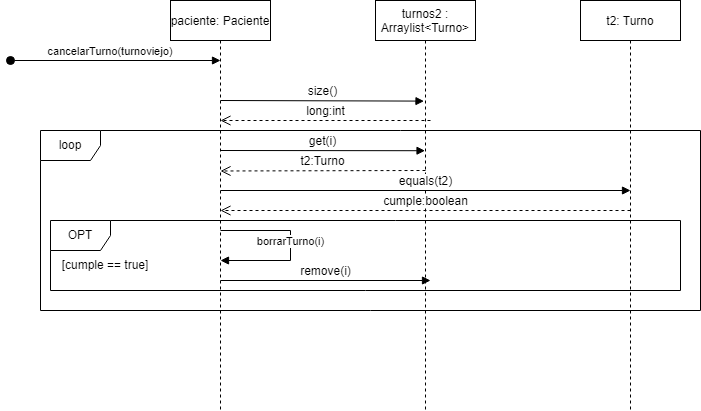

The diagram above was exported from draw.io. Its source (the exported page's mxGraphModel, read from the mxfile embedded in the PNG):
<mxGraphModel dx="3122" dy="794" grid="1" gridSize="10" guides="1" tooltips="1" connect="1" arrows="1" fold="1" page="1" pageScale="1" pageWidth="850" pageHeight="1100" math="0" shadow="0">
  <root>
    <mxCell id="0" />
    <mxCell id="1" parent="0" />
    <mxCell id="3nuBFxr9cyL0pnOWT2aG-1" value="turnos2 :&#10;Arraylist&lt;Turno&gt;" style="shape=umlLifeline;perimeter=lifelinePerimeter;container=1;collapsible=0;recursiveResize=0;rounded=0;shadow=0;strokeWidth=1;" parent="1" vertex="1">
      <mxGeometry x="-1295" y="50" width="100" height="410" as="geometry" />
    </mxCell>
    <mxCell id="3nuBFxr9cyL0pnOWT2aG-5" value="paciente: Paciente" style="shape=umlLifeline;perimeter=lifelinePerimeter;container=1;collapsible=0;recursiveResize=0;rounded=0;shadow=0;strokeWidth=1;" parent="1" vertex="1">
      <mxGeometry x="-1500" y="50" width="100" height="410" as="geometry" />
    </mxCell>
    <mxCell id="WGI4EWE-Y1lPb3HjnbAC-1" value="loop" style="shape=umlFrame;whiteSpace=wrap;html=1;fontSize=12;" parent="1" vertex="1">
      <mxGeometry x="-1630" y="180" width="660" height="180" as="geometry" />
    </mxCell>
    <mxCell id="WGI4EWE-Y1lPb3HjnbAC-2" value="size()" style="html=1;verticalAlign=bottom;endArrow=block;rounded=0;fontSize=12;entryX=0.485;entryY=0.221;entryDx=0;entryDy=0;entryPerimeter=0;" parent="1" edge="1">
      <mxGeometry width="80" relative="1" as="geometry">
        <mxPoint x="-1450" y="150" as="sourcePoint" />
        <mxPoint x="-1246.4999999999998" y="150.61" as="targetPoint" />
      </mxGeometry>
    </mxCell>
    <mxCell id="WGI4EWE-Y1lPb3HjnbAC-3" value="long:int" style="html=1;verticalAlign=bottom;endArrow=open;dashed=1;endSize=8;rounded=0;fontSize=12;" parent="1" edge="1">
      <mxGeometry relative="1" as="geometry">
        <mxPoint x="-1240" y="170" as="sourcePoint" />
        <mxPoint x="-1450" y="170" as="targetPoint" />
      </mxGeometry>
    </mxCell>
    <mxCell id="WGI4EWE-Y1lPb3HjnbAC-4" value="get(i)" style="html=1;verticalAlign=bottom;endArrow=block;rounded=0;fontSize=12;entryX=0.495;entryY=0.342;entryDx=0;entryDy=0;entryPerimeter=0;" parent="1" edge="1">
      <mxGeometry width="80" relative="1" as="geometry">
        <mxPoint x="-1450" y="200" as="sourcePoint" />
        <mxPoint x="-1245.4999999999998" y="200.22000000000014" as="targetPoint" />
      </mxGeometry>
    </mxCell>
    <mxCell id="WGI4EWE-Y1lPb3HjnbAC-5" value="t2:Turno" style="html=1;verticalAlign=bottom;endArrow=open;dashed=1;endSize=8;rounded=0;fontSize=12;" parent="1" edge="1">
      <mxGeometry relative="1" as="geometry">
        <mxPoint x="-1245" y="220" as="sourcePoint" />
        <mxPoint x="-1450" y="220.49999999999955" as="targetPoint" />
      </mxGeometry>
    </mxCell>
    <mxCell id="WGI4EWE-Y1lPb3HjnbAC-6" value="equals(t2)" style="html=1;verticalAlign=bottom;endArrow=block;rounded=0;fontSize=12;" parent="1" edge="1">
      <mxGeometry width="80" relative="1" as="geometry">
        <mxPoint x="-1450" y="240" as="sourcePoint" />
        <mxPoint x="-1040" y="240" as="targetPoint" />
      </mxGeometry>
    </mxCell>
    <mxCell id="WGI4EWE-Y1lPb3HjnbAC-7" value="cumple:boolean" style="html=1;verticalAlign=bottom;endArrow=open;dashed=1;endSize=8;rounded=0;fontSize=12;" parent="1" edge="1">
      <mxGeometry relative="1" as="geometry">
        <mxPoint x="-1040" y="260" as="sourcePoint" />
        <mxPoint x="-1450" y="260" as="targetPoint" />
      </mxGeometry>
    </mxCell>
    <mxCell id="WGI4EWE-Y1lPb3HjnbAC-8" value="OPT" style="shape=umlFrame;whiteSpace=wrap;html=1;fontSize=12;" parent="1" vertex="1">
      <mxGeometry x="-1620" y="270" width="630" height="70" as="geometry" />
    </mxCell>
    <mxCell id="WGI4EWE-Y1lPb3HjnbAC-9" value="[cumple == true]" style="text;html=1;strokeColor=none;fillColor=none;align=center;verticalAlign=middle;whiteSpace=wrap;rounded=0;fontSize=12;" parent="1" vertex="1">
      <mxGeometry x="-1630" y="300" width="130" height="30" as="geometry" />
    </mxCell>
    <mxCell id="WGI4EWE-Y1lPb3HjnbAC-10" value="borrarTurno(i)" style="html=1;verticalAlign=bottom;endArrow=block;rounded=0;" parent="1" edge="1">
      <mxGeometry x="0.0588" width="80" relative="1" as="geometry">
        <mxPoint x="-1450" y="280" as="sourcePoint" />
        <mxPoint x="-1450" y="310" as="targetPoint" />
        <Array as="points">
          <mxPoint x="-1380" y="280" />
          <mxPoint x="-1380" y="310" />
        </Array>
        <mxPoint as="offset" />
      </mxGeometry>
    </mxCell>
    <mxCell id="WGI4EWE-Y1lPb3HjnbAC-11" value="remove(i)" style="html=1;verticalAlign=bottom;endArrow=block;rounded=0;fontSize=12;" parent="1" edge="1">
      <mxGeometry width="80" relative="1" as="geometry">
        <mxPoint x="-1450" y="330" as="sourcePoint" />
        <mxPoint x="-1240" y="330" as="targetPoint" />
      </mxGeometry>
    </mxCell>
    <mxCell id="3nuBFxr9cyL0pnOWT2aG-3" value="cancelarTurno(turnoviejo)" style="verticalAlign=bottom;startArrow=oval;endArrow=block;startSize=8;shadow=0;strokeWidth=1;" parent="1" edge="1">
      <mxGeometry x="-0.0476" relative="1" as="geometry">
        <mxPoint x="-1660" y="110" as="sourcePoint" />
        <mxPoint x="-1450" y="110" as="targetPoint" />
        <mxPoint as="offset" />
      </mxGeometry>
    </mxCell>
    <mxCell id="WGI4EWE-Y1lPb3HjnbAC-14" value="t2: Turno" style="shape=umlLifeline;perimeter=lifelinePerimeter;container=1;collapsible=0;recursiveResize=0;rounded=0;shadow=0;strokeWidth=1;" parent="1" vertex="1">
      <mxGeometry x="-1090" y="50" width="100" height="410" as="geometry" />
    </mxCell>
  </root>
</mxGraphModel>